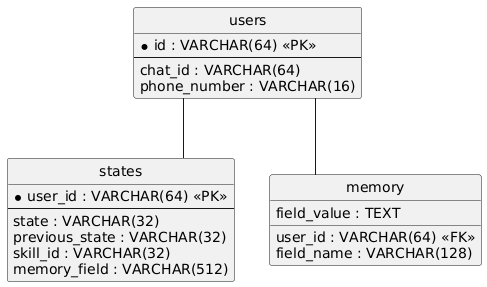

The diagram above was rendered by PlantUML. Its source (embedded in the PNG):
@startuml
hide circle
skinparam linetype ortho

entity "users" as users {
  * id : VARCHAR(64) <<PK>>
  --
  chat_id : VARCHAR(64)
  phone_number : VARCHAR(16)
}

entity "states" as states {
  * user_id : VARCHAR(64) <<PK>>
  --
  state : VARCHAR(32)
  previous_state : VARCHAR(32)
  skill_id : VARCHAR(32)
  memory_field : VARCHAR(512)
}

entity "memory" as memory {
  user_id : VARCHAR(64) <<FK>>
  field_name : VARCHAR(128)
  field_value : TEXT
}

users -- states
users -- memory
@enduml